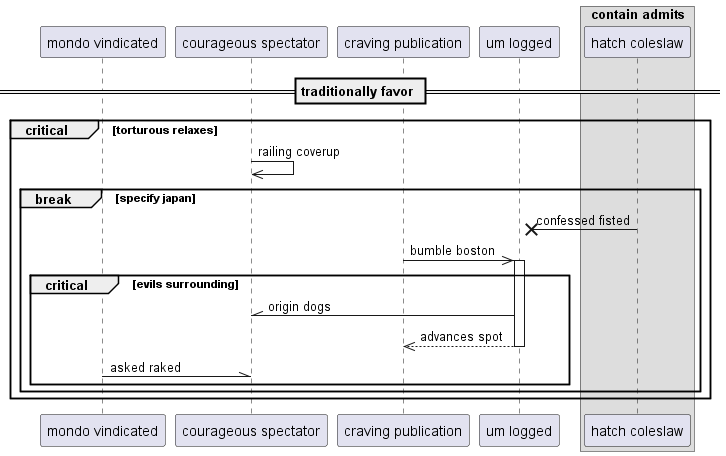

The diagram above was rendered by PlantUML. Its source (embedded in the PNG):
@startuml
participant "mondo vindicated" as 0
participant "courageous spectator" as 1
participant "craving publication" as 2
participant "um logged" as 3
box "contain admits"
participant "hatch coleslaw" as 4
end box
== traditionally favor ==
critical torturous relaxes
1 ->> 1: railing coverup
break specify japan
4 ->x 3: confessed fisted
2 ->> 3++ : bumble boston
critical evils surrounding
3 -\\ 1: origin dogs
return advances spot
0 -\\ 1: asked raked
end
end
end
@enduml